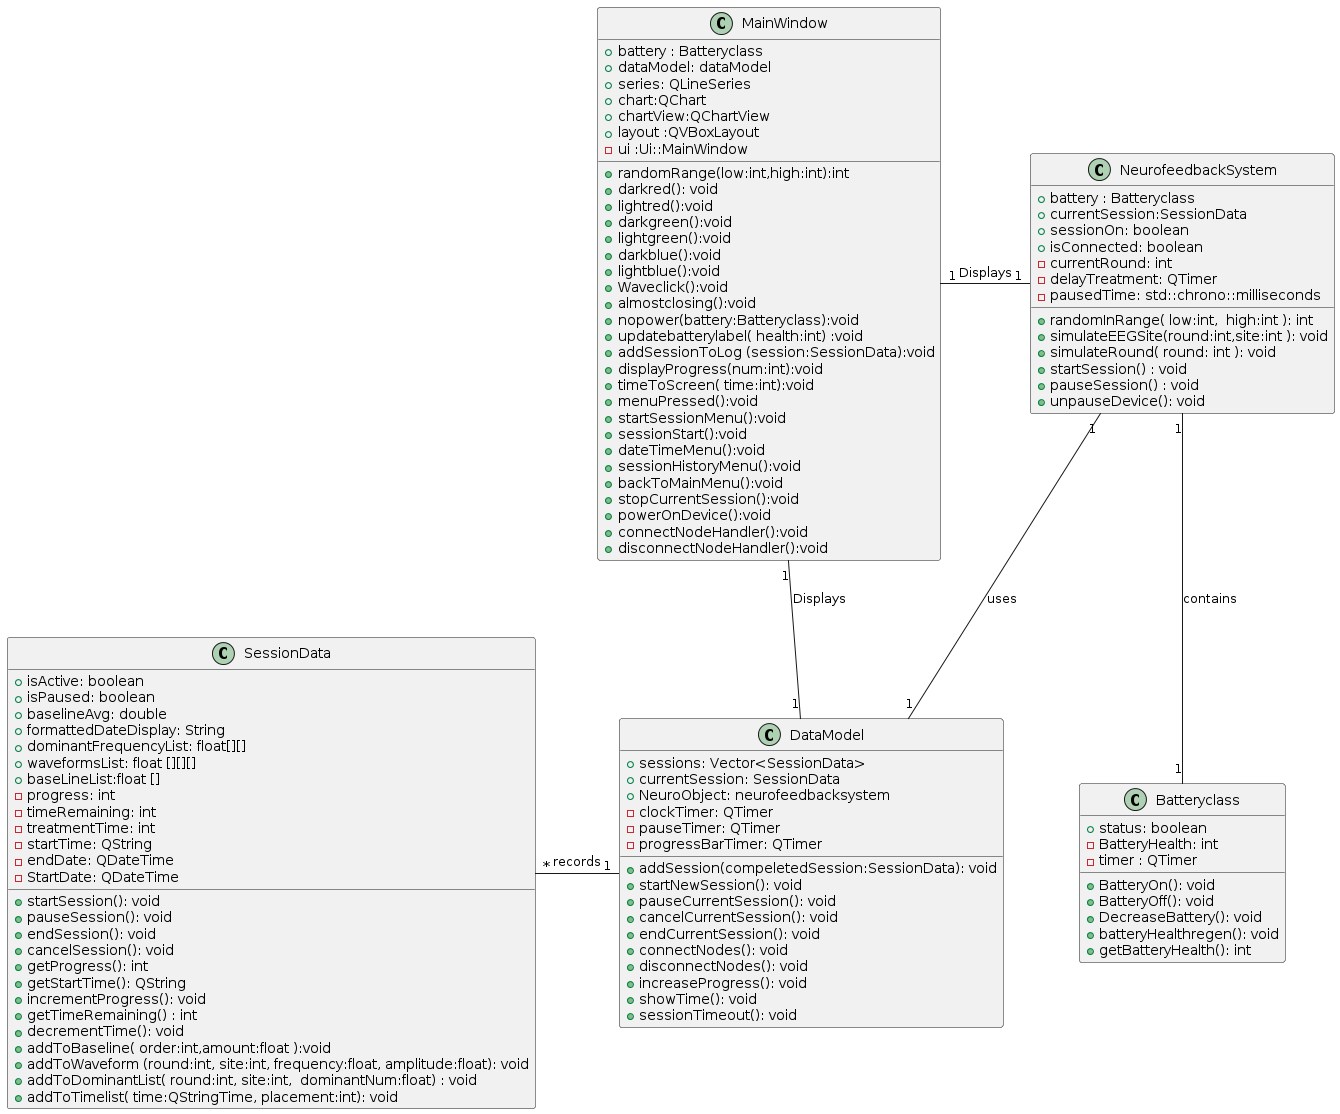

The diagram above was rendered by PlantUML. Its source (embedded in the PNG):
@startuml
class NeurofeedbackSystem {
    +battery : Batteryclass
    +currentSession:SessionData
    +sessionOn: boolean
    +isConnected: boolean
    -currentRound: int
    - delayTreatment: QTimer
    -pausedTime: std::chrono::milliseconds
    
    +randomInRange( low:int,  high:int ): int 
    +simulateEEGSite(round:int,site:int ): void 
    +simulateRound( round: int ): void 
    +startSession() : void 
    +pauseSession() : void 
    +unpauseDevice(): void 
  
}

class SessionData {
    + isActive: boolean
    + isPaused: boolean
    + baselineAvg: double
    + formattedDateDisplay: String
    + dominantFrequencyList: float[][]
    + waveformsList: float [][][]
    +baseLineList:float []
    - progress: int
    - timeRemaining: int
    -treatmentTime: int
    -startTime: QString
    -endDate: QDateTime
    -StartDate: QDateTime

    + startSession(): void
    + pauseSession(): void
    + endSession(): void
    + cancelSession(): void
    + getProgress(): int
    +getStartTime(): QString
    +incrementProgress(): void 
    + getTimeRemaining() : int
    +  decrementTime(): void
    + addToBaseline( order:int,amount:float ):void
    +addToWaveform (round:int, site:int, frequency:float, amplitude:float): void 
    +addToDominantList( round:int, site:int,  dominantNum:float) : void 
    +addToTimelist( time:QStringTime, placement:int): void 
}

class Batteryclass {
    + status: boolean
    - BatteryHealth: int
    - timer : QTimer

    + BatteryOn(): void
    + BatteryOff(): void
    + DecreaseBattery(): void
    + batteryHealthregen(): void
    + getBatteryHealth(): int
}

class DataModel {
    + sessions: Vector<SessionData>
    + currentSession: SessionData
    +NeuroObject: neurofeedbacksystem
    -clockTimer: QTimer
    -pauseTimer: QTimer
    -progressBarTimer: QTimer
    + addSession(compeletedSession:SessionData): void
    + startNewSession(): void
    + pauseCurrentSession(): void
    + cancelCurrentSession(): void
    + endCurrentSession(): void
    + connectNodes(): void
    + disconnectNodes(): void
    + increaseProgress(): void
    + showTime(): void
    + sessionTimeout(): void
}

class MainWindow {
   +battery : Batteryclass
   +dataModel: dataModel
   +randomRange(low:int,high:int):int
   +series: QLineSeries
   +chart:QChart
   +chartView:QChartView
   +layout :QVBoxLayout
   -ui :Ui::MainWindow
   
   +darkred(): void
   +lightred():void
   +darkgreen():void
   +lightgreen():void
   +darkblue():void
   +lightblue():void 
   +Waveclick():void
   +almostclosing():void
   +nopower(battery:Batteryclass):void
   +updatebatterylabel( health:int) :void
   +addSessionToLog (session:SessionData):void 
   +displayProgress(num:int):void
   +timeToScreen( time:int):void
   +menuPressed():void
   +startSessionMenu():void
   +sessionStart():void
   +dateTimeMenu():void
   +sessionHistoryMenu():void
   +backToMainMenu():void
   +stopCurrentSession():void
   +powerOnDevice():void
   +connectNodeHandler():void
   +disconnectNodeHandler():void
}



NeurofeedbackSystem "1" -- "1" Batteryclass : contains
NeurofeedbackSystem "1" -- "1" DataModel : uses
MainWindow "1" -right- "1"DataModel : Displays
MainWindow "1" -right- "1"NeurofeedbackSystem : Displays
DataModel "1" -left- "*" SessionData : records
@enduml